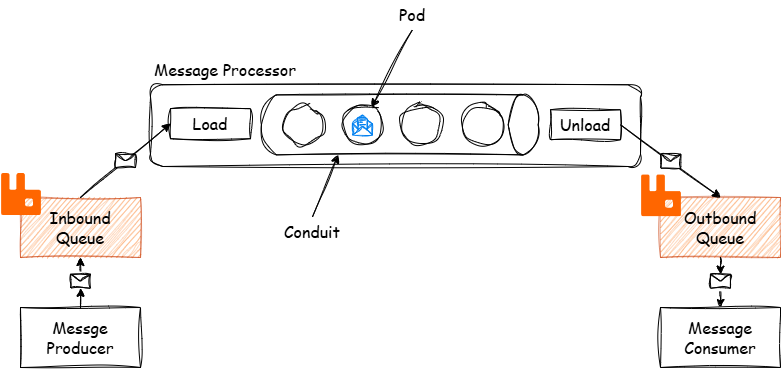

The diagram above was exported from draw.io. Its source (the exported page's mxGraphModel, read from the mxfile embedded in the PNG):
<mxGraphModel dx="2258" dy="914" grid="1" gridSize="10" guides="1" tooltips="1" connect="1" arrows="1" fold="1" page="1" pageScale="1" pageWidth="850" pageHeight="1100" math="0" shadow="0">
  <root>
    <mxCell id="0" />
    <mxCell id="1" parent="0" />
    <mxCell id="SRFJrApCqJx87EDzTED8-12" value="" style="rounded=1;whiteSpace=wrap;html=1;sketch=1;curveFitting=1;jiggle=2;align=left;verticalAlign=top;" parent="1" vertex="1">
      <mxGeometry x="330" y="138.25" width="490" height="81.75" as="geometry" />
    </mxCell>
    <mxCell id="SmKTWikKmV2x1xhcom1Y-24" value="" style="shape=cylinder3;whiteSpace=wrap;html=1;boundedLbl=1;backgroundOutline=1;size=15;rotation=90;sketch=1;curveFitting=1;jiggle=2;fontSize=16;" parent="1" vertex="1">
      <mxGeometry x="549.3" y="40" width="60" height="276.75" as="geometry" />
    </mxCell>
    <mxCell id="SmKTWikKmV2x1xhcom1Y-1" value="Inbound&lt;div&gt;Queue&lt;/div&gt;" style="rounded=0;whiteSpace=wrap;html=1;fontFamily=Comic Sans MS;fontSize=16;sketch=1;curveFitting=1;jiggle=2;fillColor=#fa6800;strokeColor=#C73500;fontColor=#000000;opacity=50;" parent="1" vertex="1">
      <mxGeometry x="200" y="251" width="120" height="60" as="geometry" />
    </mxCell>
    <mxCell id="SmKTWikKmV2x1xhcom1Y-4" value="Outbound Queue" style="rounded=0;whiteSpace=wrap;html=1;fontFamily=Comic Sans MS;fontSize=16;sketch=1;curveFitting=1;jiggle=2;fillColor=#fa6800;strokeColor=#C73500;fontColor=#000000;opacity=50;" parent="1" vertex="1">
      <mxGeometry x="840" y="251" width="120" height="60" as="geometry" />
    </mxCell>
    <mxCell id="SmKTWikKmV2x1xhcom1Y-5" value="" style="ellipse;whiteSpace=wrap;html=1;fontFamily=Comic Sans MS;fontSize=16;sketch=1;curveFitting=1;jiggle=2;" parent="1" vertex="1">
      <mxGeometry x="522" y="158.25304845413268" width="40" height="40" as="geometry" />
    </mxCell>
    <mxCell id="SmKTWikKmV2x1xhcom1Y-6" value="" style="ellipse;whiteSpace=wrap;html=1;fontFamily=Comic Sans MS;fontSize=16;sketch=1;curveFitting=1;jiggle=2;" parent="1" vertex="1">
      <mxGeometry x="462" y="158.25304845413268" width="40" height="40" as="geometry" />
    </mxCell>
    <mxCell id="SmKTWikKmV2x1xhcom1Y-7" value="" style="ellipse;whiteSpace=wrap;html=1;fontFamily=Comic Sans MS;fontSize=16;sketch=1;curveFitting=1;jiggle=2;" parent="1" vertex="1">
      <mxGeometry x="642" y="158.25304845413268" width="40" height="40" as="geometry" />
    </mxCell>
    <mxCell id="SmKTWikKmV2x1xhcom1Y-8" value="" style="ellipse;whiteSpace=wrap;html=1;fontFamily=Comic Sans MS;fontSize=16;sketch=1;curveFitting=1;jiggle=2;" parent="1" vertex="1">
      <mxGeometry x="580" y="158.25" width="42" height="40" as="geometry" />
    </mxCell>
    <mxCell id="SmKTWikKmV2x1xhcom1Y-9" value="Load" style="rounded=0;whiteSpace=wrap;html=1;fontFamily=Comic Sans MS;fontSize=16;sketch=1;curveFitting=1;jiggle=2;" parent="1" vertex="1">
      <mxGeometry x="350" y="162.17000000000002" width="80" height="30" as="geometry" />
    </mxCell>
    <mxCell id="SmKTWikKmV2x1xhcom1Y-10" value="Unload" style="rounded=0;whiteSpace=wrap;html=1;fontFamily=Comic Sans MS;fontSize=16;rotation=0;sketch=1;curveFitting=1;jiggle=2;" parent="1" vertex="1">
      <mxGeometry x="730" y="163.2530484541327" width="70" height="30" as="geometry" />
    </mxCell>
    <mxCell id="SmKTWikKmV2x1xhcom1Y-11" value="Conduit" style="text;html=1;align=center;verticalAlign=middle;whiteSpace=wrap;rounded=0;sketch=1;curveFitting=1;jiggle=2;fontFamily=Comic Sans MS;fontSize=16;" parent="1" vertex="1">
      <mxGeometry x="462" y="270.3330484541327" width="60" height="30" as="geometry" />
    </mxCell>
    <mxCell id="SmKTWikKmV2x1xhcom1Y-12" value="Pod" style="text;html=1;align=center;verticalAlign=middle;whiteSpace=wrap;rounded=0;sketch=1;curveFitting=1;jiggle=2;fontFamily=Comic Sans MS;fontSize=16;" parent="1" vertex="1">
      <mxGeometry x="562" y="53.25304845413268" width="60" height="30" as="geometry" />
    </mxCell>
    <mxCell id="SmKTWikKmV2x1xhcom1Y-13" value="" style="endArrow=classic;html=1;rounded=0;exitX=0.5;exitY=1;exitDx=0;exitDy=0;sketch=1;curveFitting=1;jiggle=2;fontFamily=Comic Sans MS;fontSize=16;" parent="1" source="SmKTWikKmV2x1xhcom1Y-12" target="SmKTWikKmV2x1xhcom1Y-5" edge="1">
      <mxGeometry width="50" height="50" relative="1" as="geometry">
        <mxPoint x="402" y="313.2530484541327" as="sourcePoint" />
        <mxPoint x="452" y="263.2530484541327" as="targetPoint" />
      </mxGeometry>
    </mxCell>
    <mxCell id="SmKTWikKmV2x1xhcom1Y-17" value="" style="endArrow=classic;html=1;rounded=0;entryX=0;entryY=0.5;entryDx=0;entryDy=0;sketch=1;curveFitting=1;jiggle=2;fontFamily=Comic Sans MS;fontSize=16;exitX=0.5;exitY=0;exitDx=0;exitDy=0;" parent="1" source="SmKTWikKmV2x1xhcom1Y-1" target="SmKTWikKmV2x1xhcom1Y-9" edge="1">
      <mxGeometry relative="1" as="geometry">
        <mxPoint x="430" y="177.92" as="sourcePoint" />
        <mxPoint x="460" y="272.1730484541327" as="targetPoint" />
      </mxGeometry>
    </mxCell>
    <mxCell id="SmKTWikKmV2x1xhcom1Y-18" value="" style="shape=message;html=1;outlineConnect=0;sketch=1;curveFitting=1;jiggle=2;fontFamily=Comic Sans MS;fontSize=16;" parent="SmKTWikKmV2x1xhcom1Y-17" vertex="1">
      <mxGeometry width="20" height="14" relative="1" as="geometry">
        <mxPoint x="-10" y="-7" as="offset" />
      </mxGeometry>
    </mxCell>
    <mxCell id="SmKTWikKmV2x1xhcom1Y-19" value="" style="endArrow=classic;html=1;rounded=0;entryX=0.5;entryY=0;entryDx=0;entryDy=0;exitX=1;exitY=0.5;exitDx=0;exitDy=0;sketch=1;curveFitting=1;jiggle=2;fontFamily=Comic Sans MS;fontSize=16;" parent="1" source="SmKTWikKmV2x1xhcom1Y-10" target="SmKTWikKmV2x1xhcom1Y-4" edge="1">
      <mxGeometry relative="1" as="geometry">
        <mxPoint x="620" y="162.17304845413267" as="sourcePoint" />
        <mxPoint x="720" y="162.17304845413267" as="targetPoint" />
      </mxGeometry>
    </mxCell>
    <mxCell id="SmKTWikKmV2x1xhcom1Y-20" value="" style="shape=message;html=1;outlineConnect=0;sketch=1;curveFitting=1;jiggle=2;fontFamily=Comic Sans MS;fontSize=16;" parent="SmKTWikKmV2x1xhcom1Y-19" vertex="1">
      <mxGeometry width="20" height="14" relative="1" as="geometry">
        <mxPoint x="-10" y="-7" as="offset" />
      </mxGeometry>
    </mxCell>
    <mxCell id="SmKTWikKmV2x1xhcom1Y-26" value="" style="endArrow=classic;html=1;rounded=0;exitX=0.5;exitY=0;exitDx=0;exitDy=0;entryX=1;entryY=0;entryDx=0;entryDy=200.0625;entryPerimeter=0;sketch=1;curveFitting=1;jiggle=2;" parent="1" source="SmKTWikKmV2x1xhcom1Y-11" target="SmKTWikKmV2x1xhcom1Y-24" edge="1">
      <mxGeometry width="50" height="50" relative="1" as="geometry">
        <mxPoint x="900" y="189.33000000000004" as="sourcePoint" />
        <mxPoint x="950" y="139.33000000000004" as="targetPoint" />
      </mxGeometry>
    </mxCell>
    <mxCell id="lvAjxfI9rUrdwIDh2ZyY-5" value="" style="html=1;verticalLabelPosition=bottom;align=center;labelBackgroundColor=#ffffff;verticalAlign=top;strokeWidth=1;strokeColor=#0080F0;shadow=0;dashed=0;shape=mxgraph.ios7.icons.envelope_(message);sketch=1;curveFitting=1;jiggle=2;" parent="1" vertex="1">
      <mxGeometry x="532" y="168.38" width="20" height="20" as="geometry" />
    </mxCell>
    <mxCell id="SRFJrApCqJx87EDzTED8-2" value="Messge Producer" style="rounded=0;whiteSpace=wrap;html=1;fontFamily=Comic Sans MS;fontSize=16;sketch=1;curveFitting=1;jiggle=2;" parent="1" vertex="1">
      <mxGeometry x="200" y="361" width="120" height="60" as="geometry" />
    </mxCell>
    <mxCell id="SRFJrApCqJx87EDzTED8-3" value="Message Consumer" style="rounded=0;whiteSpace=wrap;html=1;fontFamily=Comic Sans MS;fontSize=16;sketch=1;curveFitting=1;jiggle=2;" parent="1" vertex="1">
      <mxGeometry x="840" y="361" width="120" height="60" as="geometry" />
    </mxCell>
    <mxCell id="SRFJrApCqJx87EDzTED8-5" value="" style="endArrow=classic;html=1;rounded=0;exitX=0.5;exitY=0;exitDx=0;exitDy=0;entryX=0.5;entryY=1;entryDx=0;entryDy=0;sketch=1;curveFitting=1;jiggle=2;" parent="1" source="SRFJrApCqJx87EDzTED8-7" target="SmKTWikKmV2x1xhcom1Y-1" edge="1">
      <mxGeometry width="50" height="50" relative="1" as="geometry">
        <mxPoint x="260" y="362" as="sourcePoint" />
        <mxPoint x="286" y="311" as="targetPoint" />
      </mxGeometry>
    </mxCell>
    <mxCell id="SRFJrApCqJx87EDzTED8-6" value="" style="endArrow=classic;html=1;rounded=0;exitX=0.5;exitY=1;exitDx=0;exitDy=0;sketch=1;curveFitting=1;jiggle=2;" parent="1" source="SRFJrApCqJx87EDzTED8-9" target="SRFJrApCqJx87EDzTED8-3" edge="1">
      <mxGeometry width="50" height="50" relative="1" as="geometry">
        <mxPoint x="400" y="392" as="sourcePoint" />
        <mxPoint x="426" y="341" as="targetPoint" />
      </mxGeometry>
    </mxCell>
    <mxCell id="SRFJrApCqJx87EDzTED8-8" value="" style="endArrow=classic;html=1;rounded=0;exitX=0.5;exitY=0;exitDx=0;exitDy=0;entryX=0.5;entryY=1;entryDx=0;entryDy=0;sketch=1;curveFitting=1;jiggle=2;" parent="1" target="SRFJrApCqJx87EDzTED8-7" edge="1">
      <mxGeometry width="50" height="50" relative="1" as="geometry">
        <mxPoint x="260" y="362" as="sourcePoint" />
        <mxPoint x="260" y="311" as="targetPoint" />
      </mxGeometry>
    </mxCell>
    <mxCell id="SRFJrApCqJx87EDzTED8-7" value="" style="shape=message;html=1;outlineConnect=0;sketch=1;curveFitting=1;jiggle=2;fontFamily=Comic Sans MS;fontSize=16;" parent="1" vertex="1">
      <mxGeometry x="250" y="327.75" width="20" height="14" as="geometry" />
    </mxCell>
    <mxCell id="SRFJrApCqJx87EDzTED8-10" value="" style="endArrow=classic;html=1;rounded=0;exitX=0.5;exitY=1;exitDx=0;exitDy=0;sketch=1;curveFitting=1;jiggle=2;" parent="1" source="SmKTWikKmV2x1xhcom1Y-4" target="SRFJrApCqJx87EDzTED8-9" edge="1">
      <mxGeometry width="50" height="50" relative="1" as="geometry">
        <mxPoint x="900" y="311" as="sourcePoint" />
        <mxPoint x="900" y="361" as="targetPoint" />
      </mxGeometry>
    </mxCell>
    <mxCell id="SRFJrApCqJx87EDzTED8-9" value="" style="shape=message;html=1;outlineConnect=0;sketch=1;curveFitting=1;jiggle=2;fontFamily=Comic Sans MS;fontSize=16;" parent="1" vertex="1">
      <mxGeometry x="890" y="327.75" width="20" height="14" as="geometry" />
    </mxCell>
    <mxCell id="OSHSdSlu7NuuoaE_LWrE-4" value="" style="shape=image;aspect=fixed;image=data:image/svg+xml,(base64 omitted: 848 chars);" parent="1" vertex="1">
      <mxGeometry x="180" y="227" width="42" height="42" as="geometry" />
    </mxCell>
    <mxCell id="OSHSdSlu7NuuoaE_LWrE-5" value="" style="shape=image;aspect=fixed;image=data:image/svg+xml,(base64 omitted: 848 chars);" parent="1" vertex="1">
      <mxGeometry x="820" y="228.33" width="42" height="42" as="geometry" />
    </mxCell>
    <mxCell id="ZjAf8-3vkfUFvs7rng3_-1" value="Message Processor" style="text;html=1;whiteSpace=wrap;strokeColor=none;fillColor=none;align=center;verticalAlign=middle;rounded=0;fontFamily=Comic Sans MS;fontSize=16;" vertex="1" parent="1">
      <mxGeometry x="330" y="108.25" width="150" height="30" as="geometry" />
    </mxCell>
  </root>
</mxGraphModel>